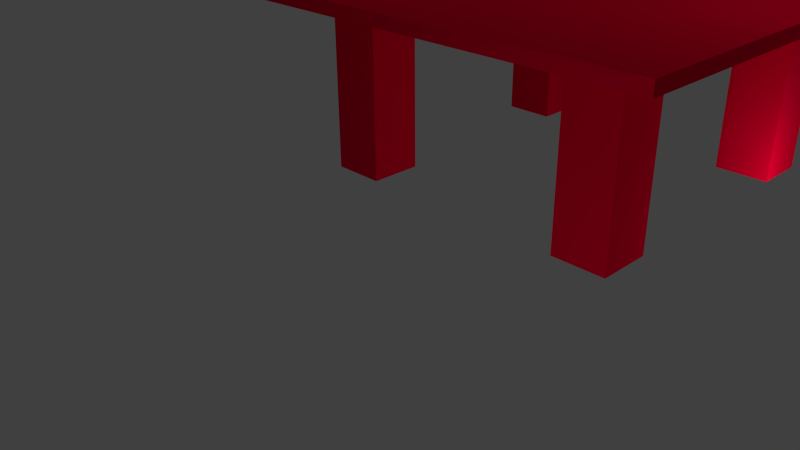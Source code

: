 # Source: table.blend  (saved by Blender 2.72.0; exported with 4.5.12 LTS)
import bpy
from mathutils import Matrix  # noqa: F401  (used for matrix-valued properties, if any)

bpy.ops.wm.read_factory_settings(use_empty=True)
scene = bpy.context.scene
scene.name = 'Scene'

# ---- collections
col_collection_1 = bpy.data.collections.new('Collection 1'); scene.collection.children.link(col_collection_1)

# ---- materials (node trees are filled in below, after node groups)
mat_red = bpy.data.materials.new('Red')
mat_red.alpha_threshold = 0.0
mat_red.use_transparent_shadow = False
mat_red.preview_render_type = 'HAIR'
mat_red.diffuse_color = (0.8, 0.0, 0.02842, 1.0)
mat_red.roughness = 0.5

# ---- material node trees

# ---- world
world_world = bpy.data.worlds.new('World'); scene.world = world_world
world_world.color = (0.05088, 0.05088, 0.05088)
world_world.use_sun_shadow = False
world_world.sun_shadow_jitter_overblur = 0.0
world_world.cycles.sampling_method = 'MANUAL'
world_world.cycles.sample_map_resolution = 256

# ---- cameras
cam_camera = bpy.data.cameras.new('Camera')
cam_camera.clip_end = 100.0
cam_camera.lens = 35.0
cam_camera.sensor_width = 32.0
cam_camera.sensor_height = 18.0
cam_camera.ortho_scale = 7.314
cam_camera.dof.focus_distance = 0.0
cam_camera.dof.aperture_fstop = 128.0

# ---- lights
light_lamp = bpy.data.lights.new('Lamp', 'POINT')
light_lamp.transmission_factor = 0.0
light_lamp.cutoff_distance = 30.0
light_lamp.energy = 100.0
light_lamp.shadow_buffer_clip_start = 1.001
light_lamp.shadow_soft_size = 0.1
light_lamp.shadow_maximum_resolution = 0.006
light_lamp.use_absolute_resolution = True
light_lamp.cycles.use_multiple_importance_sampling = False
light_lamp_001 = bpy.data.lights.new('Lamp.001', 'POINT')
light_lamp_001.transmission_factor = 0.0
light_lamp_001.cutoff_distance = 30.0
light_lamp_001.energy = 100.0
light_lamp_001.shadow_buffer_clip_start = 1.001
light_lamp_001.shadow_soft_size = 0.1
light_lamp_001.shadow_maximum_resolution = 0.006
light_lamp_001.use_absolute_resolution = True
light_lamp_001.cycles.use_multiple_importance_sampling = False
light_lamp_002 = bpy.data.lights.new('Lamp.002', 'POINT')
light_lamp_002.transmission_factor = 0.0
light_lamp_002.cutoff_distance = 30.0
light_lamp_002.energy = 100.0
light_lamp_002.shadow_buffer_clip_start = 1.001
light_lamp_002.shadow_soft_size = 0.1
light_lamp_002.shadow_maximum_resolution = 0.006
light_lamp_002.use_absolute_resolution = True
light_lamp_002.cycles.use_multiple_importance_sampling = False
light_lamp_003 = bpy.data.lights.new('Lamp.003', 'POINT')
light_lamp_003.transmission_factor = 0.0
light_lamp_003.cutoff_distance = 30.0
light_lamp_003.energy = 100.0
light_lamp_003.shadow_buffer_clip_start = 1.001
light_lamp_003.shadow_soft_size = 0.1
light_lamp_003.shadow_maximum_resolution = 0.006
light_lamp_003.use_absolute_resolution = True
light_lamp_003.cycles.use_multiple_importance_sampling = False

# ---- meshes
me_cube = bpy.data.meshes.new('Cube')
me_cube.from_pydata([(1.0, 1.0, -1.0), (1.0, -1.0, -1.0), (-1.0, -1.0, -1.0), (-1.0, 1.0, -1.0), (1.0, 1.0, 1.0), (1.0, -1.0, 1.0), (-1.0, -1.0, 1.0), (-1.0, 1.0, 1.0), (1.0, -5.96e-08, -1.0), (1.788e-07, 1.0, -1.0), (0.0, -1.0, -1.0), (-1.0, 2.98e-07, -1.0), (5.96e-08, 1.192e-07, -1.0), (1.0, -0.5, -1.0), (-0.5, 1.0, -1.0), (-0.5, -1.0, -1.0), (-1.0, 0.5, -1.0), (1.0, 0.5, -1.0), (0.5, 1.0, -1.0), (0.5, -1.0, -1.0), (-1.0, -0.5, -1.0), (-0.5, 2.086e-07, -1.0), (0.5, 2.98e-08, -1.0), (1.192e-07, 0.5, -1.0), (2.98e-08, -0.5, -1.0), (-0.5, -0.5, -1.0), (-0.5, 0.5, -1.0), (0.5, 0.5, -1.0), (0.5, -0.5, -1.0), (1.0, -0.75, -1.0), (-0.75, 1.0, -1.0), (-0.75, -1.0, -1.0), (-1.0, 0.75, -1.0), (1.0, 0.25, -1.0), (0.25, 1.0, -1.0), (0.25, -1.0, -1.0), (-1.0, -0.25, -1.0), (-0.75, 2.533e-07, -1.0), (0.25, 7.451e-08, -1.0), (1.49e-07, 0.75, -1.0), (4.47e-08, -0.25, -1.0), (1.0, -0.25, -1.0), (-0.25, 1.0, -1.0), (-0.25, -1.0, -1.0), (-1.0, 0.25, -1.0), (1.0, 0.75, -1.0), (0.75, 1.0, -1.0), (0.75, -1.0, -1.0), (-1.0, -0.75, -1.0), (-0.25, 1.639e-07, -1.0), (0.75, -1.49e-08, -1.0), (8.941e-08, 0.25, -1.0), (1.49e-08, -0.75, -1.0), (-0.75, -0.5, -1.0), (-0.25, -0.5, -1.0), (-0.5, -0.25, -1.0), (-0.5, -0.75, -1.0), (-0.75, 0.5, -1.0), (-0.25, 0.5, -1.0), (-0.5, 0.75, -1.0), (-0.5, 0.25, -1.0), (0.25, 0.5, -1.0), (0.75, 0.5, -1.0), (0.5, 0.75, -1.0), (0.5, 0.25, -1.0), (0.25, -0.5, -1.0), (0.75, -0.5, -1.0), (0.5, -0.25, -1.0), (0.5, -0.75, -1.0), (-0.75, -0.75, -1.0), (-0.75, 0.25, -1.0), (0.25, 0.25, -1.0), (0.25, -0.75, -1.0), (-0.75, -0.25, -1.0), (-0.25, -0.25, -1.0), (-0.25, -0.75, -1.0), (-0.75, 0.75, -1.0), (-0.25, 0.75, -1.0), (-0.25, 0.25, -1.0), (0.25, 0.75, -1.0), (0.75, 0.75, -1.0), (0.75, 0.25, -1.0), (0.25, -0.25, -1.0), (0.75, -0.25, -1.0), (0.75, -0.75, -1.0), (-0.5, -0.5, -27.81), (-0.5, 0.5, -27.81), (0.5, 0.5, -27.81), (0.5, -0.5, -27.81), (-0.75, -0.5, -27.81), (-0.5, -0.75, -27.81), (-0.75, 0.5, -27.81), (-0.5, 0.75, -27.81), (0.75, 0.5, -27.81), (0.5, 0.75, -27.81), (0.75, -0.5, -27.81), (0.5, -0.75, -27.81), (-0.75, -0.75, -27.81), (-0.75, 0.75, -27.81), (0.75, 0.75, -27.81), (0.75, -0.75, -27.81)], [], [(69, 31, 2, 48), (4, 7, 6, 5), (0, 4, 5, 1, 29, 13, 41, 8, 33, 17, 45), (1, 5, 6, 2, 31, 15, 43, 10, 35, 19, 47), (2, 6, 7, 3, 32, 16, 44, 11, 36, 20, 48), (4, 0, 46, 18, 34, 9, 42, 14, 30, 3, 7), (70, 37, 11, 44), (71, 38, 12, 51), (72, 35, 10, 52), (73, 53, 20, 36), (74, 54, 25, 55), (75, 43, 15, 56), (76, 57, 16, 32), (77, 58, 26, 59), (78, 49, 21, 60), (79, 61, 23, 39), (80, 62, 93, 99), (81, 50, 22, 64), (82, 65, 24, 40), (83, 66, 28, 67), (84, 47, 19, 68), (53, 69, 48, 20), (68, 28, 88, 96), (56, 15, 31, 69), (57, 70, 44, 16), (26, 60, 70, 57), (60, 21, 37, 70), (61, 71, 51, 23), (27, 64, 71, 61), (64, 22, 38, 71), (65, 72, 52, 24), (28, 68, 72, 65), (68, 19, 35, 72), (37, 73, 36, 11), (21, 55, 73, 37), (55, 25, 53, 73), (49, 74, 55, 21), (12, 40, 74, 49), (40, 24, 54, 74), (54, 75, 56, 25), (24, 52, 75, 54), (52, 10, 43, 75), (30, 76, 32, 3), (14, 59, 76, 30), (84, 68, 96, 100), (42, 77, 59, 14), (9, 39, 77, 42), (39, 23, 58, 77), (58, 78, 60, 26), (23, 51, 78, 58), (51, 12, 49, 78), (34, 79, 39, 9), (18, 63, 79, 34), (63, 27, 61, 79), (46, 80, 63, 18), (0, 45, 80, 46), (45, 17, 62, 80), (62, 81, 64, 27), (17, 33, 81, 62), (33, 8, 50, 81), (38, 82, 40, 12), (22, 67, 82, 38), (67, 28, 65, 82), (50, 83, 67, 22), (8, 41, 83, 50), (41, 13, 66, 83), (27, 63, 94, 87), (13, 29, 84, 66), (29, 1, 47, 84), (99, 93, 87, 94), (85, 90, 97, 89), (92, 86, 91, 98), (95, 100, 96, 88), (28, 66, 95, 88), (59, 26, 86, 92), (56, 69, 97, 90), (26, 57, 91, 86), (62, 27, 87, 93), (53, 25, 85, 89), (25, 56, 90, 85), (69, 53, 89, 97), (63, 80, 99, 94), (57, 76, 98, 91), (76, 59, 92, 98), (66, 84, 100, 95)])
_uv = me_cube.uv_layers.new(name='UVMap')
_uv.uv.foreach_set('vector', [0.7813, 0.08394, 0.75, 0.08394, 0.75, 0.07461, 0.7813, 0.07461, 1.0, 0.0, 1.0, 0.07461, 0.75, 0.07461, 0.75, 1.779e-08, 0.75, 0.1492, 0.75, 0.2238, 0.5, 0.2238, 0.5, 0.1492, 0.5313, 0.1492, 0.5625, 0.1492, 0.5938, 0.1492, 0.625, 0.1492, 0.6563, 0.1492, 0.6875, 0.1492, 0.7188, 0.1492, 0.75, 0.1492, 0.5, 0.1492, 0.5, 0.07461, 0.75, 0.07461, 0.75, 0.08394, 0.75, 0.09326, 0.75, 0.1026, 0.75, 0.1119, 0.75, 0.1212, 0.75, 0.1306, 0.75, 0.1399, 0.75, 0.07461, 0.5, 0.07461, 0.5, 2.668e-08, 0.75, 0.0, 0.75, 0.009326, 0.75, 0.01865, 0.75, 0.02798, 0.75, 0.03731, 0.75, 0.04663, 0.75, 0.05596, 0.75, 0.06528, 0.5, 0.2238, 0.75, 0.2238, 0.75, 0.2332, 0.75, 0.2425, 0.75, 0.2518, 0.75, 0.2611, 0.75, 0.2705, 0.75, 0.2798, 0.75, 0.2891, 0.75, 0.2984, 0.5, 0.2984, 0.9063, 0.08394, 0.875, 0.08394, 0.875, 0.07461, 0.9063, 0.07461, 0.9063, 0.1212, 0.875, 0.1212, 0.875, 0.1119, 0.9063, 0.1119, 0.7813, 0.1212, 0.75, 0.1212, 0.75, 0.1119, 0.7813, 0.1119, 0.8438, 0.08394, 0.8125, 0.08394, 0.8125, 0.07461, 0.8438, 0.07461, 0.8438, 0.1026, 0.8125, 0.1026, 0.8125, 0.09326, 0.8438, 0.09326, 0.7813, 0.1026, 0.75, 0.1026, 0.75, 0.09326, 0.7813, 0.09326, 0.75, 0.1772, 0.7813, 0.1772, 0.7813, 0.1865, 0.75, 0.1865, 0.9688, 0.1026, 0.9375, 0.1026, 0.9375, 0.09326, 0.9688, 0.09326, 0.9063, 0.1026, 0.875, 0.1026, 0.875, 0.09326, 0.9063, 0.09326, 0.9688, 0.1212, 0.9375, 0.1212, 0.9375, 0.1119, 0.9688, 0.1119, 0.0625, 1.0, 0.03125, 1.0, 0.03125, 0.0, 0.0625, 0.0, 0.9063, 0.1399, 0.875, 0.1399, 0.875, 0.1306, 0.9063, 0.1306, 0.8438, 0.1212, 0.8125, 0.1212, 0.8125, 0.1119, 0.8438, 0.1119, 0.8438, 0.1399, 0.8125, 0.1399, 0.8125, 0.1306, 0.8438, 0.1306, 0.7813, 0.1399, 0.75, 0.1399, 0.75, 0.1306, 0.7813, 0.1306, 0.7813, 0.1679, 0.75, 0.1679, 0.75, 0.1585, 0.7813, 0.1585, 0.4375, 0.0, 0.4688, 0.0, 0.4688, 1.0, 0.4375, 1.0, 0.7813, 0.09326, 0.75, 0.09326, 0.75, 0.08394, 0.7813, 0.08394, 0.9375, 0.08394, 0.9063, 0.08394, 0.9063, 0.07461, 0.9375, 0.07461, 0.9375, 0.09326, 0.9063, 0.09326, 0.9063, 0.08394, 0.9375, 0.08394, 0.9063, 0.09326, 0.875, 0.09326, 0.875, 0.08394, 0.9063, 0.08394, 0.9375, 0.1212, 0.9063, 0.1212, 0.9063, 0.1119, 0.9375, 0.1119, 0.9375, 0.1306, 0.9063, 0.1306, 0.9063, 0.1212, 0.9375, 0.1212, 0.9063, 0.1306, 0.875, 0.1306, 0.875, 0.1212, 0.9063, 0.1212, 0.8125, 0.1212, 0.7813, 0.1212, 0.7813, 0.1119, 0.8125, 0.1119, 0.8125, 0.1306, 0.7813, 0.1306, 0.7813, 0.1212, 0.8125, 0.1212, 0.7813, 0.1306, 0.75, 0.1306, 0.75, 0.1212, 0.7813, 0.1212, 0.875, 0.08394, 0.8438, 0.08394, 0.8438, 0.07461, 0.875, 0.07461, 0.875, 0.09326, 0.8438, 0.09326, 0.8438, 0.08394, 0.875, 0.08394, 0.8438, 0.09326, 0.8125, 0.09326, 0.8125, 0.08394, 0.8438, 0.08394, 0.875, 0.1026, 0.8438, 0.1026, 0.8438, 0.09326, 0.875, 0.09326, 0.875, 0.1119, 0.8438, 0.1119, 0.8438, 0.1026, 0.875, 0.1026, 0.8438, 0.1119, 0.8125, 0.1119, 0.8125, 0.1026, 0.8438, 0.1026, 0.8125, 0.1026, 0.7813, 0.1026, 0.7813, 0.09326, 0.8125, 0.09326, 0.8125, 0.1119, 0.7813, 0.1119, 0.7813, 0.1026, 0.8125, 0.1026, 0.7813, 0.1119, 0.75, 0.1119, 0.75, 0.1026, 0.7813, 0.1026, 1.0, 0.08394, 0.9688, 0.08394, 0.9688, 0.07461, 1.0, 0.07461, 1.0, 0.09326, 0.9688, 0.09326, 0.9688, 0.08394, 1.0, 0.08394, 0.125, 4.447e-09, 0.1563, 0.0, 0.1563, 1.0, 0.125, 1.0, 1.0, 0.1026, 0.9688, 0.1026, 0.9688, 0.09326, 1.0, 0.09326, 1.0, 0.1119, 0.9688, 0.1119, 0.9688, 0.1026, 1.0, 0.1026, 0.9688, 0.1119, 0.9375, 0.1119, 0.9375, 0.1026, 0.9688, 0.1026, 0.9375, 0.1026, 0.9063, 0.1026, 0.9063, 0.09326, 0.9375, 0.09326, 0.9375, 0.1119, 0.9063, 0.1119, 0.9063, 0.1026, 0.9375, 0.1026, 0.9063, 0.1119, 0.875, 0.1119, 0.875, 0.1026, 0.9063, 0.1026, 1.0, 0.1212, 0.9688, 0.1212, 0.9688, 0.1119, 1.0, 0.1119, 1.0, 0.1306, 0.9688, 0.1306, 0.9688, 0.1212, 1.0, 0.1212, 0.9688, 0.1306, 0.9375, 0.1306, 0.9375, 0.1212, 0.9688, 0.1212, 1.0, 0.1399, 0.9688, 0.1399, 0.9688, 0.1306, 1.0, 0.1306, 1.0, 0.1492, 0.9688, 0.1492, 0.9688, 0.1399, 1.0, 0.1399, 0.75, 0.1679, 0.7813, 0.1679, 0.7813, 0.1772, 0.75, 0.1772, 0.9375, 0.1399, 0.9063, 0.1399, 0.9063, 0.1306, 0.9375, 0.1306, 0.9375, 0.1492, 0.9063, 0.1492, 0.9063, 0.1399, 0.9375, 0.1399, 0.9063, 0.1492, 0.875, 0.1492, 0.875, 0.1399, 0.9063, 0.1399, 0.875, 0.1212, 0.8438, 0.1212, 0.8438, 0.1119, 0.875, 0.1119, 0.875, 0.1306, 0.8438, 0.1306, 0.8438, 0.1212, 0.875, 0.1212, 0.8438, 0.1306, 0.8125, 0.1306, 0.8125, 0.1212, 0.8438, 0.1212, 0.875, 0.1399, 0.8438, 0.1399, 0.8438, 0.1306, 0.875, 0.1306, 0.875, 0.1492, 0.8438, 0.1492, 0.8438, 0.1399, 0.875, 0.1399, 0.8438, 0.1492, 0.8125, 0.1492, 0.8125, 0.1399, 0.8438, 0.1399, 0.4375, 1.0, 0.4063, 1.0, 0.4063, 0.0, 0.4375, 0.0, 0.7813, 0.2145, 0.7813, 0.2238, 0.75, 0.2238, 0.75, 0.2145, 0.7813, 0.1492, 0.75, 0.1492, 0.75, 0.1399, 0.7813, 0.1399, 0.75, 0.2052, 0.7813, 0.2052, 0.7813, 0.2145, 0.75, 0.2145, 0.7813, 0.1585, 0.75, 0.1585, 0.75, 0.1492, 0.7813, 0.1492, 0.75, 0.1959, 0.7813, 0.1959, 0.7813, 0.2052, 0.75, 0.2052, 0.75, 0.1865, 0.7813, 0.1865, 0.7813, 0.1959, 0.75, 0.1959, 0.375, 0.0, 0.4063, 2.224e-09, 0.4063, 1.0, 0.375, 1.0, 0.125, 1.0, 0.09375, 1.0, 0.09375, 0.0, 0.125, 0.0, 0.1563, 8.894e-09, 0.1875, 0.0, 0.1875, 1.0, 0.1563, 1.0, 0.5, 1.0, 0.4688, 1.0, 0.4688, 0.0, 0.5, 0.0, 0.2188, 4.447e-09, 0.25, 0.0, 0.25, 1.0, 0.2188, 1.0, 0.25, 4.447e-09, 0.2813, 0.0, 0.2813, 1.0, 0.25, 1.0, 0.03125, 1.0, 3.502e-07, 1.0, 0.0, 0.0, 0.03125, 0.0, 0.3438, 1.0, 0.3125, 1.0, 0.3125, 0.0, 0.3438, 0.0, 0.3438, 0.0, 0.375, 0.0, 0.375, 1.0, 0.3438, 1.0, 0.2188, 1.0, 0.1875, 1.0, 0.1875, 0.0, 0.2188, 0.0, 0.2813, 0.0, 0.3125, 0.0, 0.3125, 1.0, 0.2813, 1.0, 0.09375, 1.0, 0.0625, 1.0, 0.0625, 0.0, 0.09375, 0.0])
me_cube.materials.append(mat_red)
me_cube.use_remesh_preserve_volume = False
me_cube.use_remesh_preserve_attributes = False
me_cube.use_mirror_vertex_groups = False
me_cube.update()

# ---- objects
ob_cube = bpy.data.objects.new('Cube', me_cube)
ob_lamp = bpy.data.objects.new('Lamp', light_lamp)
ob_camera = bpy.data.objects.new('Camera', cam_camera)
ob_lamp_001 = bpy.data.objects.new('Lamp.001', light_lamp_001)
ob_lamp_002 = bpy.data.objects.new('Lamp.002', light_lamp_002)
ob_lamp_003 = bpy.data.objects.new('Lamp.003', light_lamp_003)

# ---- transforms, parenting, visibility, modifiers, constraints
ob_cube.location = (0.02258, 0.0227, 3.096)
ob_cube.scale = (3.726, 3.726, 0.1113)
ob_cube.lock_rotations_4d = False
ob_cube.empty_display_type = 'ARROWS'
ob_cube.lineart.crease_threshold = 0.0
ob_lamp.location = (4.076, 1.005, 7.327)
ob_lamp.rotation_euler = (0.6503, 0.05522, 1.866)
ob_lamp.lock_rotations_4d = False
ob_lamp.empty_display_type = 'ARROWS'
ob_lamp.color = (0.0, 0.0, 0.0, 0.0)
ob_lamp.lineart.crease_threshold = 0.0
ob_camera.location = (8.466, -11.84, 5.99)
ob_camera.rotation_euler = (1.109, 0.01082, 0.8149)
ob_camera.lock_rotations_4d = False
ob_camera.empty_display_type = 'ARROWS'
ob_camera.color = (0.0, 0.0, 0.0, 0.0)
ob_camera.display_type = 'WIRE'
ob_camera.lineart.crease_threshold = 0.0
ob_lamp_001.location = (4.076, 1.005, -0.06687)
ob_lamp_001.rotation_euler = (0.6503, 0.05522, 1.866)
ob_lamp_001.lock_rotations_4d = False
ob_lamp_001.empty_display_type = 'ARROWS'
ob_lamp_001.color = (0.0, 0.0, 0.0, 0.0)
ob_lamp_001.lineart.crease_threshold = 0.0
ob_lamp_002.location = (-4.823, 1.005, 7.327)
ob_lamp_002.rotation_euler = (0.6503, 0.05522, 1.866)
ob_lamp_002.lock_rotations_4d = False
ob_lamp_002.empty_display_type = 'ARROWS'
ob_lamp_002.color = (0.0, 0.0, 0.0, 0.0)
ob_lamp_002.lineart.crease_threshold = 0.0
ob_lamp_003.location = (4.076, -7.261, -0.06687)
ob_lamp_003.rotation_euler = (0.6503, 0.05522, 1.866)
ob_lamp_003.lock_rotations_4d = False
ob_lamp_003.empty_display_type = 'ARROWS'
ob_lamp_003.color = (0.0, 0.0, 0.0, 0.0)
ob_lamp_003.lineart.crease_threshold = 0.0

# ---- collection membership
col_collection_1.objects.link(ob_cube)
col_collection_1.objects.link(ob_lamp)
col_collection_1.objects.link(ob_camera)
col_collection_1.objects.link(ob_lamp_001)
col_collection_1.objects.link(ob_lamp_002)
col_collection_1.objects.link(ob_lamp_003)

# ---- scene / render settings (as saved in the file)
scene.camera = ob_camera
scene.frame_start = 1; scene.frame_end = 250; scene.frame_set(1)
scene.render.engine = 'BLENDER_EEVEE_NEXT'
scene.render.resolution_percentage = 50
scene.render.dither_intensity = 0.0
scene.cycles.use_denoising = False
scene.cycles.samples = 10
scene.cycles.sampling_pattern = 'TABULATED_SOBOL'
scene.cycles.light_sampling_threshold = 0.0
scene.cycles.use_adaptive_sampling = False
scene.cycles.use_light_tree = False
scene.cycles.blur_glossy = 0.0
scene.cycles.pixel_filter_type = 'GAUSSIAN'
scene.cycles.sample_clamp_indirect = 0.0
scene.view_settings.view_transform = 'Standard'
bpy.context.view_layer.update()
